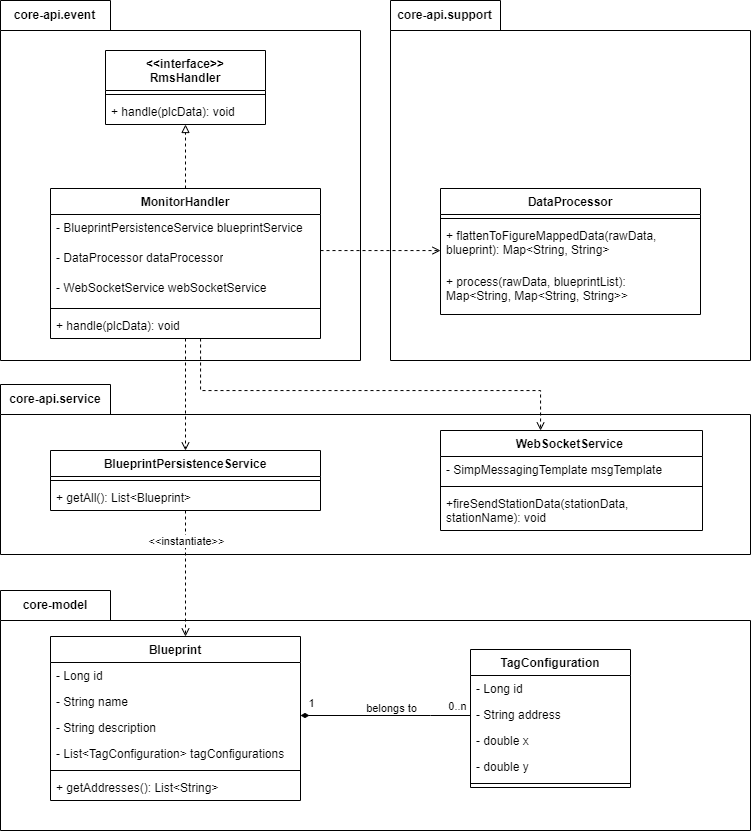

The diagram above was exported from draw.io. Its source (the exported page's mxGraphModel, read from the mxfile embedded in the PNG):
<mxGraphModel dx="1687" dy="2093" grid="1" gridSize="10" guides="1" tooltips="1" connect="1" arrows="1" fold="1" page="1" pageScale="1" pageWidth="850" pageHeight="1100" math="0" shadow="0">
  <root>
    <mxCell id="0" />
    <mxCell id="1" parent="0" />
    <mxCell id="PBAVa2eQpxDVr7yZhb9t-65" value="core-model" style="shape=folder;fontStyle=1;tabWidth=110;tabHeight=30;tabPosition=left;html=1;boundedLbl=1;labelInHeader=1;container=1;collapsible=0;whiteSpace=wrap;" parent="1" vertex="1">
      <mxGeometry x="490" y="280" width="750" height="240" as="geometry" />
    </mxCell>
    <mxCell id="PBAVa2eQpxDVr7yZhb9t-66" value="" style="html=1;strokeColor=none;resizeWidth=1;resizeHeight=1;fillColor=none;part=1;connectable=0;allowArrows=0;deletable=0;whiteSpace=wrap;" parent="PBAVa2eQpxDVr7yZhb9t-65" vertex="1">
      <mxGeometry width="750" height="167.99999999999994" relative="1" as="geometry">
        <mxPoint y="30" as="offset" />
      </mxGeometry>
    </mxCell>
    <mxCell id="PBAVa2eQpxDVr7yZhb9t-59" value="core-api.service" style="shape=folder;fontStyle=1;tabWidth=110;tabHeight=30;tabPosition=left;html=1;boundedLbl=1;labelInHeader=1;container=1;collapsible=0;whiteSpace=wrap;" parent="1" vertex="1">
      <mxGeometry x="490" y="74" width="750" height="170" as="geometry" />
    </mxCell>
    <mxCell id="PBAVa2eQpxDVr7yZhb9t-60" value="" style="html=1;strokeColor=none;resizeWidth=1;resizeHeight=1;fillColor=none;part=1;connectable=0;allowArrows=0;deletable=0;whiteSpace=wrap;" parent="PBAVa2eQpxDVr7yZhb9t-59" vertex="1">
      <mxGeometry width="750" height="118.99999999999996" relative="1" as="geometry">
        <mxPoint y="30" as="offset" />
      </mxGeometry>
    </mxCell>
    <mxCell id="PBAVa2eQpxDVr7yZhb9t-17" value="&lt;span style=&quot;text-align: left;&quot;&gt;WebSocketService&amp;nbsp;&lt;/span&gt;" style="swimlane;fontStyle=1;align=center;verticalAlign=top;childLayout=stackLayout;horizontal=1;startSize=26;horizontalStack=0;resizeParent=1;resizeParentMax=0;resizeLast=0;collapsible=1;marginBottom=0;whiteSpace=wrap;html=1;" parent="PBAVa2eQpxDVr7yZhb9t-59" vertex="1">
      <mxGeometry x="440" y="46" width="262" height="100" as="geometry" />
    </mxCell>
    <mxCell id="PBAVa2eQpxDVr7yZhb9t-18" value="- SimpMessagingTemplate msgTemplate" style="text;strokeColor=none;fillColor=none;align=left;verticalAlign=top;spacingLeft=4;spacingRight=4;overflow=hidden;rotatable=0;points=[[0,0.5],[1,0.5]];portConstraint=eastwest;whiteSpace=wrap;html=1;" parent="PBAVa2eQpxDVr7yZhb9t-17" vertex="1">
      <mxGeometry y="26" width="262" height="26" as="geometry" />
    </mxCell>
    <mxCell id="PBAVa2eQpxDVr7yZhb9t-19" value="" style="line;strokeWidth=1;fillColor=none;align=left;verticalAlign=middle;spacingTop=-1;spacingLeft=3;spacingRight=3;rotatable=0;labelPosition=right;points=[];portConstraint=eastwest;strokeColor=inherit;" parent="PBAVa2eQpxDVr7yZhb9t-17" vertex="1">
      <mxGeometry y="52" width="262" height="8" as="geometry" />
    </mxCell>
    <mxCell id="PBAVa2eQpxDVr7yZhb9t-20" value="+fireSendStationData(stationData, stationName): void&amp;nbsp;" style="text;strokeColor=none;fillColor=none;align=left;verticalAlign=top;spacingLeft=4;spacingRight=4;overflow=hidden;rotatable=0;points=[[0,0.5],[1,0.5]];portConstraint=eastwest;whiteSpace=wrap;html=1;" parent="PBAVa2eQpxDVr7yZhb9t-17" vertex="1">
      <mxGeometry y="60" width="262" height="40" as="geometry" />
    </mxCell>
    <mxCell id="PBAVa2eQpxDVr7yZhb9t-21" value="&lt;span style=&quot;text-align: left;&quot;&gt;BlueprintPersistenceService&lt;/span&gt;" style="swimlane;fontStyle=1;align=center;verticalAlign=top;childLayout=stackLayout;horizontal=1;startSize=26;horizontalStack=0;resizeParent=1;resizeParentMax=0;resizeLast=0;collapsible=1;marginBottom=0;whiteSpace=wrap;html=1;" parent="PBAVa2eQpxDVr7yZhb9t-59" vertex="1">
      <mxGeometry x="50" y="66" width="270" height="60" as="geometry" />
    </mxCell>
    <mxCell id="PBAVa2eQpxDVr7yZhb9t-23" value="" style="line;strokeWidth=1;fillColor=none;align=left;verticalAlign=middle;spacingTop=-1;spacingLeft=3;spacingRight=3;rotatable=0;labelPosition=right;points=[];portConstraint=eastwest;strokeColor=inherit;" parent="PBAVa2eQpxDVr7yZhb9t-21" vertex="1">
      <mxGeometry y="26" width="270" height="8" as="geometry" />
    </mxCell>
    <mxCell id="PBAVa2eQpxDVr7yZhb9t-24" value="+ getAll(): List&amp;lt;Blueprint&amp;gt;" style="text;strokeColor=none;fillColor=none;align=left;verticalAlign=top;spacingLeft=4;spacingRight=4;overflow=hidden;rotatable=0;points=[[0,0.5],[1,0.5]];portConstraint=eastwest;whiteSpace=wrap;html=1;" parent="PBAVa2eQpxDVr7yZhb9t-21" vertex="1">
      <mxGeometry y="34" width="270" height="26" as="geometry" />
    </mxCell>
    <mxCell id="PBAVa2eQpxDVr7yZhb9t-51" value="core-api.support" style="shape=folder;fontStyle=1;tabWidth=110;tabHeight=30;tabPosition=left;html=1;boundedLbl=1;labelInHeader=1;container=1;collapsible=0;whiteSpace=wrap;" parent="1" vertex="1">
      <mxGeometry x="880" y="-310" width="360" height="360" as="geometry" />
    </mxCell>
    <mxCell id="PBAVa2eQpxDVr7yZhb9t-52" value="" style="html=1;strokeColor=none;resizeWidth=1;resizeHeight=1;fillColor=none;part=1;connectable=0;allowArrows=0;deletable=0;whiteSpace=wrap;" parent="PBAVa2eQpxDVr7yZhb9t-51" vertex="1">
      <mxGeometry width="360" height="251.99999999999994" relative="1" as="geometry">
        <mxPoint y="30" as="offset" />
      </mxGeometry>
    </mxCell>
    <mxCell id="PBAVa2eQpxDVr7yZhb9t-5" value="DataProcessor" style="swimlane;fontStyle=1;align=center;verticalAlign=top;childLayout=stackLayout;horizontal=1;startSize=26;horizontalStack=0;resizeParent=1;resizeParentMax=0;resizeLast=0;collapsible=1;marginBottom=0;whiteSpace=wrap;html=1;" parent="PBAVa2eQpxDVr7yZhb9t-51" vertex="1">
      <mxGeometry x="50" y="188" width="260" height="126" as="geometry" />
    </mxCell>
    <mxCell id="PBAVa2eQpxDVr7yZhb9t-7" value="" style="line;strokeWidth=1;fillColor=none;align=left;verticalAlign=middle;spacingTop=-1;spacingLeft=3;spacingRight=3;rotatable=0;labelPosition=right;points=[];portConstraint=eastwest;strokeColor=inherit;" parent="PBAVa2eQpxDVr7yZhb9t-5" vertex="1">
      <mxGeometry y="26" width="260" height="8" as="geometry" />
    </mxCell>
    <mxCell id="PBAVa2eQpxDVr7yZhb9t-8" value="+ flattenToFigureMappedData(rawData, blueprint): Map&amp;lt;String, String&amp;gt;" style="text;strokeColor=none;fillColor=none;align=left;verticalAlign=top;spacingLeft=4;spacingRight=4;overflow=hidden;rotatable=0;points=[[0,0.5],[1,0.5]];portConstraint=eastwest;whiteSpace=wrap;html=1;" parent="PBAVa2eQpxDVr7yZhb9t-5" vertex="1">
      <mxGeometry y="34" width="260" height="46" as="geometry" />
    </mxCell>
    <mxCell id="PBAVa2eQpxDVr7yZhb9t-28" value="+ process(rawData, blueprintList):&amp;nbsp;&lt;div&gt;Map&amp;lt;String, Map&amp;lt;String, String&amp;gt;&amp;gt;&lt;/div&gt;" style="text;strokeColor=none;fillColor=none;align=left;verticalAlign=top;spacingLeft=4;spacingRight=4;overflow=hidden;rotatable=0;points=[[0,0.5],[1,0.5]];portConstraint=eastwest;whiteSpace=wrap;html=1;" parent="PBAVa2eQpxDVr7yZhb9t-5" vertex="1">
      <mxGeometry y="80" width="260" height="46" as="geometry" />
    </mxCell>
    <mxCell id="PBAVa2eQpxDVr7yZhb9t-49" value="core-api.event" style="shape=folder;fontStyle=1;tabWidth=110;tabHeight=30;tabPosition=left;html=1;boundedLbl=1;labelInHeader=1;container=1;collapsible=0;whiteSpace=wrap;" parent="1" vertex="1">
      <mxGeometry x="490" y="-310" width="360" height="360" as="geometry" />
    </mxCell>
    <mxCell id="PBAVa2eQpxDVr7yZhb9t-50" value="" style="html=1;strokeColor=none;resizeWidth=1;resizeHeight=1;fillColor=none;part=1;connectable=0;allowArrows=0;deletable=0;whiteSpace=wrap;" parent="PBAVa2eQpxDVr7yZhb9t-49" vertex="1">
      <mxGeometry width="360" height="251.99999999999994" relative="1" as="geometry">
        <mxPoint y="30" as="offset" />
      </mxGeometry>
    </mxCell>
    <mxCell id="PBAVa2eQpxDVr7yZhb9t-1" value="&amp;lt;&amp;lt;interface&amp;gt;&amp;gt;&lt;br&gt;RmsHandler" style="swimlane;fontStyle=1;align=center;verticalAlign=top;childLayout=stackLayout;horizontal=1;startSize=40;horizontalStack=0;resizeParent=1;resizeParentMax=0;resizeLast=0;collapsible=1;marginBottom=0;whiteSpace=wrap;html=1;" parent="1" vertex="1">
      <mxGeometry x="595" y="-260" width="160" height="74" as="geometry" />
    </mxCell>
    <mxCell id="PBAVa2eQpxDVr7yZhb9t-3" value="" style="line;strokeWidth=1;fillColor=none;align=left;verticalAlign=middle;spacingTop=-1;spacingLeft=3;spacingRight=3;rotatable=0;labelPosition=right;points=[];portConstraint=eastwest;strokeColor=inherit;" parent="PBAVa2eQpxDVr7yZhb9t-1" vertex="1">
      <mxGeometry y="40" width="160" height="8" as="geometry" />
    </mxCell>
    <mxCell id="PBAVa2eQpxDVr7yZhb9t-4" value="+ handle(plcData): void" style="text;strokeColor=none;fillColor=none;align=left;verticalAlign=top;spacingLeft=4;spacingRight=4;overflow=hidden;rotatable=0;points=[[0,0.5],[1,0.5]];portConstraint=eastwest;whiteSpace=wrap;html=1;" parent="PBAVa2eQpxDVr7yZhb9t-1" vertex="1">
      <mxGeometry y="48" width="160" height="26" as="geometry" />
    </mxCell>
    <mxCell id="PBAVa2eQpxDVr7yZhb9t-39" style="edgeStyle=orthogonalEdgeStyle;rounded=0;orthogonalLoop=1;jettySize=auto;html=1;dashed=1;endArrow=block;endFill=0;" parent="1" source="PBAVa2eQpxDVr7yZhb9t-9" target="PBAVa2eQpxDVr7yZhb9t-1" edge="1">
      <mxGeometry relative="1" as="geometry" />
    </mxCell>
    <mxCell id="PBAVa2eQpxDVr7yZhb9t-40" style="edgeStyle=orthogonalEdgeStyle;rounded=0;orthogonalLoop=1;jettySize=auto;html=1;dashed=1;endArrow=open;endFill=0;" parent="1" source="PBAVa2eQpxDVr7yZhb9t-9" target="PBAVa2eQpxDVr7yZhb9t-5" edge="1">
      <mxGeometry relative="1" as="geometry">
        <Array as="points">
          <mxPoint x="880" y="-60" />
          <mxPoint x="880" y="-60" />
        </Array>
      </mxGeometry>
    </mxCell>
    <mxCell id="PBAVa2eQpxDVr7yZhb9t-41" style="edgeStyle=orthogonalEdgeStyle;rounded=0;orthogonalLoop=1;jettySize=auto;html=1;dashed=1;endArrow=open;endFill=0;" parent="1" source="PBAVa2eQpxDVr7yZhb9t-9" target="PBAVa2eQpxDVr7yZhb9t-21" edge="1">
      <mxGeometry relative="1" as="geometry">
        <Array as="points">
          <mxPoint x="675" y="80" />
          <mxPoint x="675" y="80" />
        </Array>
      </mxGeometry>
    </mxCell>
    <mxCell id="PBAVa2eQpxDVr7yZhb9t-42" style="edgeStyle=orthogonalEdgeStyle;rounded=0;orthogonalLoop=1;jettySize=auto;html=1;dashed=1;endArrow=open;endFill=0;" parent="1" source="PBAVa2eQpxDVr7yZhb9t-9" target="PBAVa2eQpxDVr7yZhb9t-17" edge="1">
      <mxGeometry relative="1" as="geometry">
        <Array as="points">
          <mxPoint x="690" y="80" />
          <mxPoint x="1030" y="80" />
        </Array>
      </mxGeometry>
    </mxCell>
    <mxCell id="PBAVa2eQpxDVr7yZhb9t-9" value="MonitorHandler" style="swimlane;fontStyle=1;align=center;verticalAlign=top;childLayout=stackLayout;horizontal=1;startSize=26;horizontalStack=0;resizeParent=1;resizeParentMax=0;resizeLast=0;collapsible=1;marginBottom=0;whiteSpace=wrap;html=1;" parent="1" vertex="1">
      <mxGeometry x="540" y="-122" width="270" height="150" as="geometry" />
    </mxCell>
    <mxCell id="PBAVa2eQpxDVr7yZhb9t-25" value="- BlueprintPersistenceService blueprintService&amp;nbsp;" style="text;strokeColor=none;fillColor=none;align=left;verticalAlign=top;spacingLeft=4;spacingRight=4;overflow=hidden;rotatable=0;points=[[0,0.5],[1,0.5]];portConstraint=eastwest;whiteSpace=wrap;html=1;" parent="PBAVa2eQpxDVr7yZhb9t-9" vertex="1">
      <mxGeometry y="26" width="270" height="30" as="geometry" />
    </mxCell>
    <mxCell id="PBAVa2eQpxDVr7yZhb9t-27" value="- DataProcessor dataProcessor" style="text;strokeColor=none;fillColor=none;align=left;verticalAlign=top;spacingLeft=4;spacingRight=4;overflow=hidden;rotatable=0;points=[[0,0.5],[1,0.5]];portConstraint=eastwest;whiteSpace=wrap;html=1;" parent="PBAVa2eQpxDVr7yZhb9t-9" vertex="1">
      <mxGeometry y="56" width="270" height="30" as="geometry" />
    </mxCell>
    <mxCell id="PBAVa2eQpxDVr7yZhb9t-26" value="- WebSocketService webSocketService" style="text;strokeColor=none;fillColor=none;align=left;verticalAlign=top;spacingLeft=4;spacingRight=4;overflow=hidden;rotatable=0;points=[[0,0.5],[1,0.5]];portConstraint=eastwest;whiteSpace=wrap;html=1;" parent="PBAVa2eQpxDVr7yZhb9t-9" vertex="1">
      <mxGeometry y="86" width="270" height="30" as="geometry" />
    </mxCell>
    <mxCell id="PBAVa2eQpxDVr7yZhb9t-11" value="" style="line;strokeWidth=1;fillColor=none;align=left;verticalAlign=middle;spacingTop=-1;spacingLeft=3;spacingRight=3;rotatable=0;labelPosition=right;points=[];portConstraint=eastwest;strokeColor=inherit;" parent="PBAVa2eQpxDVr7yZhb9t-9" vertex="1">
      <mxGeometry y="116" width="270" height="8" as="geometry" />
    </mxCell>
    <mxCell id="PBAVa2eQpxDVr7yZhb9t-12" value="+ handle(plcData): void" style="text;strokeColor=none;fillColor=none;align=left;verticalAlign=top;spacingLeft=4;spacingRight=4;overflow=hidden;rotatable=0;points=[[0,0.5],[1,0.5]];portConstraint=eastwest;whiteSpace=wrap;html=1;" parent="PBAVa2eQpxDVr7yZhb9t-9" vertex="1">
      <mxGeometry y="124" width="270" height="26" as="geometry" />
    </mxCell>
    <mxCell id="PBAVa2eQpxDVr7yZhb9t-45" style="edgeStyle=orthogonalEdgeStyle;rounded=0;orthogonalLoop=1;jettySize=auto;html=1;endArrow=diamondThin;endFill=1;" parent="1" edge="1">
      <mxGeometry relative="1" as="geometry">
        <mxPoint x="960" y="405" as="sourcePoint" />
        <mxPoint x="790" y="405" as="targetPoint" />
        <Array as="points">
          <mxPoint x="920" y="405" />
          <mxPoint x="920" y="405" />
        </Array>
      </mxGeometry>
    </mxCell>
    <mxCell id="PBAVa2eQpxDVr7yZhb9t-46" value="1" style="edgeLabel;html=1;align=center;verticalAlign=middle;resizable=0;points=[];" parent="PBAVa2eQpxDVr7yZhb9t-45" vertex="1" connectable="0">
      <mxGeometry x="0.9301" y="-1" relative="1" as="geometry">
        <mxPoint x="4" y="-12" as="offset" />
      </mxGeometry>
    </mxCell>
    <mxCell id="PBAVa2eQpxDVr7yZhb9t-47" value="0..n" style="edgeLabel;html=1;align=center;verticalAlign=middle;resizable=0;points=[];" parent="PBAVa2eQpxDVr7yZhb9t-45" vertex="1" connectable="0">
      <mxGeometry x="-0.9" y="-1" relative="1" as="geometry">
        <mxPoint x="-5" y="-9" as="offset" />
      </mxGeometry>
    </mxCell>
    <mxCell id="PBAVa2eQpxDVr7yZhb9t-48" value="belongs to" style="edgeLabel;html=1;align=center;verticalAlign=middle;resizable=0;points=[];" parent="PBAVa2eQpxDVr7yZhb9t-45" vertex="1" connectable="0">
      <mxGeometry x="0.1392" relative="1" as="geometry">
        <mxPoint x="17" y="-8" as="offset" />
      </mxGeometry>
    </mxCell>
    <mxCell id="PBAVa2eQpxDVr7yZhb9t-13" value="TagConfiguration" style="swimlane;fontStyle=1;align=center;verticalAlign=top;childLayout=stackLayout;horizontal=1;startSize=26;horizontalStack=0;resizeParent=1;resizeParentMax=0;resizeLast=0;collapsible=1;marginBottom=0;whiteSpace=wrap;html=1;" parent="1" vertex="1">
      <mxGeometry x="960" y="339" width="160" height="138" as="geometry" />
    </mxCell>
    <mxCell id="PBAVa2eQpxDVr7yZhb9t-14" value="- Long id" style="text;strokeColor=none;fillColor=none;align=left;verticalAlign=top;spacingLeft=4;spacingRight=4;overflow=hidden;rotatable=0;points=[[0,0.5],[1,0.5]];portConstraint=eastwest;whiteSpace=wrap;html=1;" parent="PBAVa2eQpxDVr7yZhb9t-13" vertex="1">
      <mxGeometry y="26" width="160" height="26" as="geometry" />
    </mxCell>
    <mxCell id="PBAVa2eQpxDVr7yZhb9t-36" value="- String address" style="text;strokeColor=none;fillColor=none;align=left;verticalAlign=top;spacingLeft=4;spacingRight=4;overflow=hidden;rotatable=0;points=[[0,0.5],[1,0.5]];portConstraint=eastwest;whiteSpace=wrap;html=1;" parent="PBAVa2eQpxDVr7yZhb9t-13" vertex="1">
      <mxGeometry y="52" width="160" height="26" as="geometry" />
    </mxCell>
    <mxCell id="PBAVa2eQpxDVr7yZhb9t-37" value="- double x" style="text;strokeColor=none;fillColor=none;align=left;verticalAlign=top;spacingLeft=4;spacingRight=4;overflow=hidden;rotatable=0;points=[[0,0.5],[1,0.5]];portConstraint=eastwest;whiteSpace=wrap;html=1;" parent="PBAVa2eQpxDVr7yZhb9t-13" vertex="1">
      <mxGeometry y="78" width="160" height="26" as="geometry" />
    </mxCell>
    <mxCell id="PBAVa2eQpxDVr7yZhb9t-38" value="- double y&amp;nbsp;" style="text;strokeColor=none;fillColor=none;align=left;verticalAlign=top;spacingLeft=4;spacingRight=4;overflow=hidden;rotatable=0;points=[[0,0.5],[1,0.5]];portConstraint=eastwest;whiteSpace=wrap;html=1;" parent="PBAVa2eQpxDVr7yZhb9t-13" vertex="1">
      <mxGeometry y="104" width="160" height="26" as="geometry" />
    </mxCell>
    <mxCell id="PBAVa2eQpxDVr7yZhb9t-15" value="" style="line;strokeWidth=1;fillColor=none;align=left;verticalAlign=middle;spacingTop=-1;spacingLeft=3;spacingRight=3;rotatable=0;labelPosition=right;points=[];portConstraint=eastwest;strokeColor=inherit;" parent="PBAVa2eQpxDVr7yZhb9t-13" vertex="1">
      <mxGeometry y="130" width="160" height="8" as="geometry" />
    </mxCell>
    <mxCell id="PBAVa2eQpxDVr7yZhb9t-43" style="edgeStyle=orthogonalEdgeStyle;rounded=0;orthogonalLoop=1;jettySize=auto;html=1;dashed=1;endArrow=open;endFill=0;" parent="1" source="PBAVa2eQpxDVr7yZhb9t-21" target="PBAVa2eQpxDVr7yZhb9t-29" edge="1">
      <mxGeometry relative="1" as="geometry">
        <Array as="points">
          <mxPoint x="665" y="180" />
          <mxPoint x="665" y="180" />
        </Array>
      </mxGeometry>
    </mxCell>
    <mxCell id="PBAVa2eQpxDVr7yZhb9t-44" value="&amp;lt;&amp;lt;instantiate&amp;gt;&amp;gt;" style="edgeLabel;html=1;align=center;verticalAlign=middle;resizable=0;points=[];" parent="PBAVa2eQpxDVr7yZhb9t-43" vertex="1" connectable="0">
      <mxGeometry x="-0.1477" relative="1" as="geometry">
        <mxPoint y="-24" as="offset" />
      </mxGeometry>
    </mxCell>
    <mxCell id="PBAVa2eQpxDVr7yZhb9t-29" value="Blueprint" style="swimlane;fontStyle=1;align=center;verticalAlign=top;childLayout=stackLayout;horizontal=1;startSize=26;horizontalStack=0;resizeParent=1;resizeParentMax=0;resizeLast=0;collapsible=1;marginBottom=0;whiteSpace=wrap;html=1;" parent="1" vertex="1">
      <mxGeometry x="540" y="326" width="250" height="164" as="geometry" />
    </mxCell>
    <mxCell id="PBAVa2eQpxDVr7yZhb9t-30" value="- Long id" style="text;strokeColor=none;fillColor=none;align=left;verticalAlign=top;spacingLeft=4;spacingRight=4;overflow=hidden;rotatable=0;points=[[0,0.5],[1,0.5]];portConstraint=eastwest;whiteSpace=wrap;html=1;" parent="PBAVa2eQpxDVr7yZhb9t-29" vertex="1">
      <mxGeometry y="26" width="250" height="26" as="geometry" />
    </mxCell>
    <mxCell id="PBAVa2eQpxDVr7yZhb9t-33" value="- String name" style="text;strokeColor=none;fillColor=none;align=left;verticalAlign=top;spacingLeft=4;spacingRight=4;overflow=hidden;rotatable=0;points=[[0,0.5],[1,0.5]];portConstraint=eastwest;whiteSpace=wrap;html=1;" parent="PBAVa2eQpxDVr7yZhb9t-29" vertex="1">
      <mxGeometry y="52" width="250" height="26" as="geometry" />
    </mxCell>
    <mxCell id="PBAVa2eQpxDVr7yZhb9t-34" value="- String description" style="text;strokeColor=none;fillColor=none;align=left;verticalAlign=top;spacingLeft=4;spacingRight=4;overflow=hidden;rotatable=0;points=[[0,0.5],[1,0.5]];portConstraint=eastwest;whiteSpace=wrap;html=1;" parent="PBAVa2eQpxDVr7yZhb9t-29" vertex="1">
      <mxGeometry y="78" width="250" height="26" as="geometry" />
    </mxCell>
    <mxCell id="PBAVa2eQpxDVr7yZhb9t-35" value="- List&amp;lt;TagConfiguration&amp;gt; tagConfigurations" style="text;strokeColor=none;fillColor=none;align=left;verticalAlign=top;spacingLeft=4;spacingRight=4;overflow=hidden;rotatable=0;points=[[0,0.5],[1,0.5]];portConstraint=eastwest;whiteSpace=wrap;html=1;" parent="PBAVa2eQpxDVr7yZhb9t-29" vertex="1">
      <mxGeometry y="104" width="250" height="26" as="geometry" />
    </mxCell>
    <mxCell id="PBAVa2eQpxDVr7yZhb9t-31" value="" style="line;strokeWidth=1;fillColor=none;align=left;verticalAlign=middle;spacingTop=-1;spacingLeft=3;spacingRight=3;rotatable=0;labelPosition=right;points=[];portConstraint=eastwest;strokeColor=inherit;" parent="PBAVa2eQpxDVr7yZhb9t-29" vertex="1">
      <mxGeometry y="130" width="250" height="8" as="geometry" />
    </mxCell>
    <mxCell id="PBAVa2eQpxDVr7yZhb9t-32" value="+ getAddresses(): List&amp;lt;String&amp;gt;&amp;nbsp;" style="text;strokeColor=none;fillColor=none;align=left;verticalAlign=top;spacingLeft=4;spacingRight=4;overflow=hidden;rotatable=0;points=[[0,0.5],[1,0.5]];portConstraint=eastwest;whiteSpace=wrap;html=1;" parent="PBAVa2eQpxDVr7yZhb9t-29" vertex="1">
      <mxGeometry y="138" width="250" height="26" as="geometry" />
    </mxCell>
  </root>
</mxGraphModel>